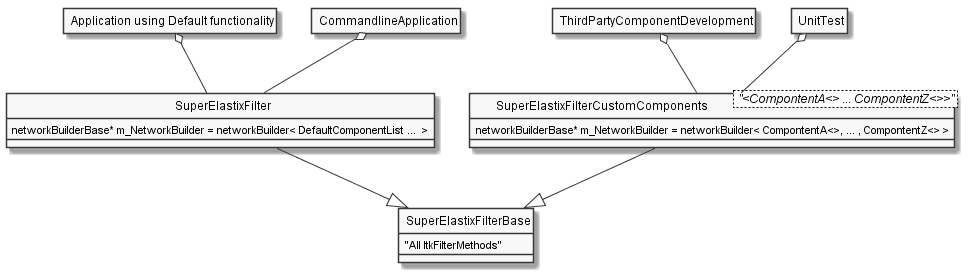

The diagram above was rendered by PlantUML. Its source (embedded in the PNG):
@startuml

'style options
skinparam monochrome true
skinparam circledCharacterRadius 0
skinparam circledCharacterFontSize 0
skinparam classAttributeIconSize 0
hide empty members

class SuperElastixFilterCustomComponents< "<CompontentA<> ... CompontentZ<>>" > {
networkBuilderBase* m_NetworkBuilder = networkBuilder< CompontentA<>, ... , CompontentZ<> >
}

class SuperElastixFilterBase {
"All ItkFilterMethods"
}

class SuperElastixFilter {
networkBuilderBase* m_NetworkBuilder = networkBuilder< DefaultComponentList ...  >

}

class "Application using Default functionality"{
}
class CommandlineApplication{
}
class UnitTest{
}
class ThirdPartyComponentDevelopment{
}

SuperElastixFilterCustomComponents --|> SuperElastixFilterBase
SuperElastixFilterCustomComponents -down-o UnitTest
SuperElastixFilterCustomComponents -down-o ThirdPartyComponentDevelopment
        SuperElastixFilter --|> SuperElastixFilterBase
SuperElastixFilter -down-o CommandlineApplication
SuperElastixFilter -down-o "Application using Default functionality"
@enduml